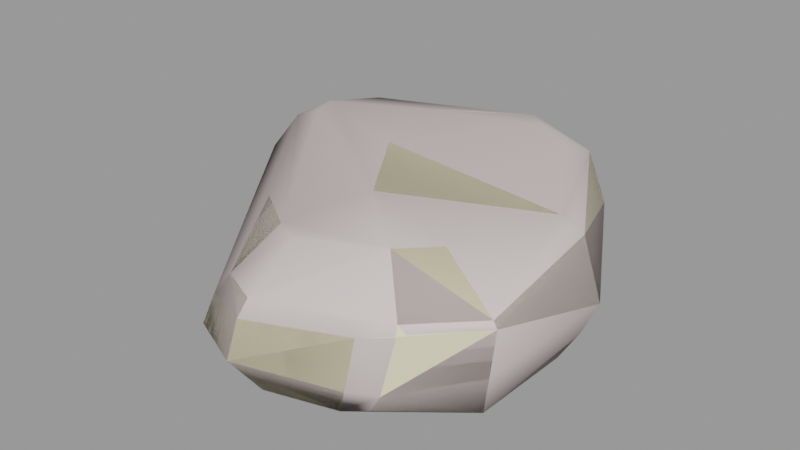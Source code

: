 # Source: cliff_wall_09c.blend  (saved by Blender 2.92.15; exported with 4.5.12 LTS)
import bpy
from mathutils import Matrix  # noqa: F401  (used for matrix-valued properties, if any)

bpy.ops.wm.read_factory_settings(use_empty=True)
scene = bpy.context.scene
scene.name = 'cliff_wall_09c.qc'

# ---- collections
col_cliff_wall_09c = bpy.data.collections.new('cliff_wall_09c'); scene.collection.children.link(col_cliff_wall_09c)

# ---- materials (node trees are filled in below, after node groups)
mat_cliff_wall_09 = bpy.data.materials.new('cliff_wall_09')
mat_cliff_wall_09.use_transparent_shadow = False
mat_cliff_wall_09.diffuse_color = (0.8776, 0.8169, 0.5548, 1.0)
mat_phy = bpy.data.materials.new('  phy')
mat_phy.use_transparent_shadow = False
mat_phy.diffuse_color = (0.7306, 0.6305, 0.6228, 1.0)

# ---- material node trees

# ---- meshes
me_cliff_wall_09c_reference = bpy.data.meshes.new('cliff_wall_09c_reference')
me_cliff_wall_09c_reference.from_pydata([(-31.07, 24.11, 4.319), (-17.09, 22.51, 1.023), (-32.74, 22.21, -1.269), (22.74, -15.96, -3.689), (15.5, -27.4, 1.74), (12.94, -26.38, -2.055), (24.23, -17.14, 2.855), (17.24, -26.39, 10.55), (11.34, -29.29, 1.579), (12.6, -28.55, 9.513), (8.992, -27.63, -3.327), (-3.347, -34.85, 2.651), (-1.725, -30.73, -3.215), (24.7, -17.48, 11.52), (17.19, -26.14, 12.07), (25.41, -17.6, 10.57), (12.53, -21.86, 18.71), (16.39, -16.08, 17.97), (9.872, 28.28, 13.99), (-3.151, 32.61, 15.27), (7.348, 25.91, 15.1), (-3.341, 34.52, 13.54), (-11.92, 27.1, 13.85), (-9.911, 25.48, 16.33), (17.53, -5.983, -4.426), (22.83, 1.079, -4.165), (0.9628, 20.78, -3.236), (7.566, 30.29, -1.816), (-14.73, 31.34, -0.5004), (-1.514, 34.84, -0.5256), (-19.36, 23.53, 7.089), (-28.02, 24.47, 11.8), (-16.83, 21.19, 12.97), (-32.38, 18.07, -5.908), (-20.52, 17.55, -6.23), (23.36, 4.785, 13.54), (20.31, 3.598, 15.95), (-3.648, 39.28, 5.58), (11.57, 31.31, 4.724), (-15.42, 33.72, 5.688), (25.96, 5.922, 3.416), (-18.75, 20.29, 15.18), (-27.83, 22.69, 15.2), (12.25, -28.07, 11.22), (9.194, -22.95, 17.12), (-35.97, 6.802, 5.435), (-19.76, -10.87, 2.538), (-18.69, -16.12, 4.242), (-32.75, 8.319, 2.791), (-20.69, -10.8, 0.06119), (-20.31, -14.46, 0.3519), (25.01, 2.975, -0.1869), (-37.34, 7.281, 8.939), (-18.77, -15.84, 9.147), (-37.58, 15.38, 6.739), (-34.75, 15.39, 11.35), (-31.53, 15.0, 15.98), (-30.78, 11.01, 15.66), (-33.8, 9.497, 14.62), (-16.47, -13.91, 13.91), (-13.07, -11.13, 16.43), (-10.94, 12.26, -0.3999), (-13.98, 9.363, -5.36), (0.4881, -8.698, -3.833), (4.826, -8.814, -2.881), (-38.08, 14.8, 0.8897), (-36.02, 13.55, -2.388), (-1.939, -31.92, 11.08), (-5.287, -22.48, 16.58), (-7.47, -29.68, 11.53), (-1.54, -24.13, 16.7), (-2.613, -33.35, 8.482), (-9.635, -30.74, 8.382), (-11.53, -31.52, 3.371), (-10.62, -27.29, -0.7362), (-27.95, 2.648, -1.487), (-15.12, 19.53, 17.19), (-3.331, -13.74, 16.78), (-14.67, 2.374, 16.05), (-9.104, 3.398, 18.41), (0.6096, -11.28, 18.87), (-22.5, 7.468, -5.95), (-13.53, -12.95, -2.745)], [], [(0, 1, 2), (3, 4, 5), (3, 6, 4), (7, 8, 4), (7, 9, 8), (8, 10, 5), (11, 10, 8), (11, 12, 10), (4, 8, 5), (7, 13, 14), (7, 15, 13), (13, 16, 14), (13, 17, 16), (18, 19, 20), (18, 21, 19), (22, 19, 21), (22, 23, 19), (24, 25, 3), (25, 24, 26), (25, 26, 27), (27, 26, 28), (27, 28, 29), (30, 31, 32), (1, 33, 2), (1, 34, 33), (17, 35, 36), (17, 13, 35), (35, 20, 36), (35, 18, 20), (37, 18, 38), (37, 21, 18), (29, 38, 27), (29, 37, 38), (39, 21, 37), (39, 22, 21), (35, 15, 40), (35, 13, 15), (31, 41, 32), (31, 42, 41), (43, 7, 14), (43, 9, 7), (14, 44, 43), (14, 16, 44), (45, 46, 47), (45, 48, 46), (49, 47, 46), (49, 50, 47), (38, 40, 51), (25, 38, 51), (25, 27, 38), (38, 35, 40), (38, 18, 35), (4, 15, 7), (4, 6, 15), (47, 52, 45), (47, 53, 52), (31, 0, 54), (31, 54, 55), (55, 42, 31), (55, 56, 42), (55, 57, 56), (55, 58, 57), (54, 58, 55), (54, 52, 58), (59, 57, 58), (59, 60, 57), (34, 61, 62), (34, 1, 61), (63, 61, 64), (63, 62, 61), (10, 64, 5), (10, 63, 64), (28, 37, 29), (28, 39, 37), (1, 39, 28), (1, 30, 39), (0, 65, 54), (0, 2, 65), (2, 66, 65), (2, 33, 66), (65, 52, 54), (65, 45, 52), (0, 30, 1), (0, 31, 30), (67, 68, 69), (67, 70, 68), (71, 69, 72), (71, 67, 69), (11, 72, 73), (11, 71, 72), (73, 12, 11), (73, 74, 12), (47, 74, 73), (47, 50, 74), (9, 11, 8), (9, 71, 11), (9, 67, 71), (9, 43, 67), (47, 72, 53), (47, 73, 72), (43, 70, 67), (43, 44, 70), (68, 59, 69), (68, 60, 59), (66, 48, 65), (66, 75, 48), (48, 75, 49), (48, 49, 46), (76, 32, 41), (15, 51, 40), (15, 6, 51), (6, 25, 51), (6, 3, 25), (61, 1, 28), (61, 28, 26), (61, 26, 24), (61, 24, 64), (3, 64, 24), (3, 5, 64), (45, 65, 48), (70, 60, 68), (70, 77, 60), (57, 60, 77), (57, 77, 78), (78, 56, 57), (78, 42, 56), (78, 41, 42), (70, 44, 77), (78, 76, 41), (78, 79, 76), (78, 80, 79), (78, 77, 80), (80, 77, 44), (80, 44, 16), (39, 30, 32), (39, 32, 22), (76, 22, 32), (76, 23, 22), (53, 58, 52), (53, 59, 58), (72, 59, 53), (72, 69, 59), (81, 66, 33), (81, 75, 66), (81, 49, 75), (81, 82, 49), (82, 50, 49), (82, 74, 50), (82, 12, 74), (82, 10, 12), (82, 63, 10), (82, 62, 63), (82, 81, 62), (33, 62, 81), (33, 34, 62), (36, 16, 17), (36, 80, 16), (36, 79, 80), (36, 76, 79), (36, 23, 76), (36, 19, 23), (36, 20, 19)])
me_cliff_wall_09c_reference.polygons.foreach_set('use_smooth', [True] * 162)
_k = set([(0, 1), (0, 2), (0, 31), (0, 54), (1, 2), (1, 28), (1, 30), (1, 34), (1, 61), (2, 33), (2, 65), (3, 5), (3, 6), (3, 24), (3, 25), (4, 5), (4, 6), (4, 7), (4, 8), (5, 10), (5, 64), (6, 15), (7, 9), (7, 14), (7, 15), (8, 11), (9, 71), (10, 12), (10, 63), (11, 12), (11, 71), (11, 73), (12, 74), (12, 82), (13, 14), (13, 15), (13, 17), (13, 35), (14, 16), (14, 43), (15, 40), (16, 17), (16, 44), (16, 80), (17, 36), (18, 20), (18, 21), (18, 35), (18, 38), (19, 20), (19, 21), (19, 23), (20, 36), (21, 22), (21, 37), (22, 23), (22, 39), (23, 76), (24, 26), (25, 27), (25, 51), (26, 28), (27, 29), (27, 38), (28, 29), (28, 39), (29, 37), (30, 31), (30, 32), (30, 39), (31, 32), (31, 42), (32, 41), (32, 76), (33, 34), (33, 66), (33, 81), (34, 62), (35, 36), (35, 40), (37, 38), (37, 39), (38, 40), (40, 51), (41, 42), (41, 76), (41, 78), (42, 56), (43, 67), (44, 70), (44, 77), (45, 47), (45, 48), (45, 52), (45, 65), (46, 47), (46, 48), (46, 49), (47, 50), (47, 53), (47, 73), (48, 65), (49, 50), (49, 75), (50, 74), (52, 53), (52, 54), (52, 58), (53, 72), (54, 55), (54, 65), (55, 56), (55, 58), (56, 57), (57, 58), (57, 60), (58, 59), (59, 60), (59, 69), (60, 68), (61, 62), (61, 64), (62, 63), (63, 64), (65, 66), (66, 75), (67, 69), (67, 70), (67, 71), (68, 69), (68, 70), (69, 72), (71, 72), (72, 73), (73, 74), (76, 79), (77, 78), (79, 80), (81, 82)])
me_cliff_wall_09c_reference.attributes.new('sharp_edge', 'BOOLEAN', 'EDGE').data.foreach_set('value', [ (min(e.vertices), max(e.vertices)) in _k for e in me_cliff_wall_09c_reference.edges])
_uv = me_cliff_wall_09c_reference.uv_layers.new(name='UVMap')
_uv.uv.foreach_set('vector', [0.6327, 0.4451, 0.6221, 0.399, 0.6528, 0.4441, 0.9738, 0.283, 0.9723, 0.2238, 0.9912, 0.2263, 0.9738, 0.283, 0.9514, 0.2705, 0.9723, 0.2238, 0.9375, 0.2209, 0.9802, 0.2064, 0.9723, 0.2238, 0.9375, 0.2209, 0.9443, 0.2009, 0.9802, 0.2064, 0.6098, 0.8042, 0.6135, 0.7848, 0.6262, 0.7928, 0.5598, 0.7783, 0.6135, 0.7848, 0.6098, 0.8042, 0.5598, 0.7783, 0.5813, 0.7661, 0.6135, 0.7848, 0.9723, 0.2238, 0.9802, 0.2064, 0.9912, 0.2263, 0.9375, 0.2209, 0.9246, 0.2574, 0.9321, 0.2203, 0.9375, 0.2209, 0.9278, 0.2592, 0.9246, 0.2574, 0.9246, 0.2574, 0.8991, 0.2146, 0.9321, 0.2203, 0.9246, 0.2574, 0.8943, 0.2392, 0.8991, 0.2146, 0.7673, 0.3574, 0.7137, 0.3468, 0.7646, 0.3447, 0.7673, 0.3574, 0.7098, 0.358, 0.7137, 0.3468, 0.6924, 0.306, 0.7137, 0.3468, 0.7047, 0.354, 0.6924, 0.306, 0.7078, 0.3033, 0.7137, 0.3468, 0.0343, 0.3684, 0.01277, 0.3515, 0.02695, 0.4058, 0.01277, 0.3515, 0.0343, 0.3684, 0.06221, 0.2657, 0.01277, 0.3515, 0.06221, 0.2657, 0.03484, 0.2419, 0.03484, 0.2419, 0.06221, 0.2657, 0.1008, 0.215, 0.03484, 0.2419, 0.1008, 0.215, 0.05848, 0.2174, 0.6064, 0.4156, 0.6101, 0.4457, 0.582, 0.422, 0.6725, 0.5816, 0.6195, 0.5759, 0.6258, 0.5586, 0.6725, 0.5816, 0.6471, 0.5994, 0.6195, 0.5759, 0.8943, 0.2392, 0.8735, 0.3226, 0.8623, 0.3101, 0.8943, 0.2392, 0.9246, 0.2574, 0.8735, 0.3226, 0.8691, 0.3256, 0.7646, 0.3447, 0.8623, 0.3101, 0.8691, 0.3256, 0.7673, 0.3574, 0.7646, 0.3447, 0.7034, 0.3984, 0.7673, 0.3574, 0.7709, 0.3932, 0.7034, 0.3984, 0.7098, 0.358, 0.7673, 0.3574, 0.7252, 0.4252, 0.7709, 0.3932, 0.7702, 0.4229, 0.7252, 0.4252, 0.7034, 0.3984, 0.7709, 0.3932, 0.6518, 0.3257, 0.7047, 0.354, 0.6705, 0.3756, 0.6518, 0.3257, 0.6924, 0.306, 0.7047, 0.354, 0.8735, 0.3226, 0.9278, 0.2592, 0.9092, 0.3468, 0.8735, 0.3226, 0.9246, 0.2574, 0.9278, 0.2592, 0.6101, 0.4457, 0.5787, 0.4324, 0.582, 0.422, 0.6101, 0.4457, 0.6018, 0.4508, 0.5787, 0.4324, 0.9345, 0.1991, 0.9375, 0.2209, 0.9321, 0.2203, 0.9345, 0.1991, 0.9443, 0.2009, 0.9375, 0.2209, 0.9321, 0.2203, 0.896, 0.2003, 0.9345, 0.1991, 0.9321, 0.2203, 0.8991, 0.2146, 0.896, 0.2003, 0.5664, 0.5867, 0.5662, 0.6697, 0.5541, 0.6844, 0.5664, 0.5867, 0.5806, 0.592, 0.5662, 0.6697, 0.5754, 0.6707, 0.5541, 0.6844, 0.5662, 0.6697, 0.5754, 0.6707, 0.569, 0.6822, 0.5541, 0.6844, 0.7709, 0.3932, 0.8822, 0.3665, 0.8945, 0.381, 0.9017, 0.3996, 0.7709, 0.3932, 0.8945, 0.381, 0.9017, 0.3996, 0.7702, 0.4229, 0.7709, 0.3932, 0.7709, 0.3932, 0.8691, 0.3256, 0.8822, 0.3665, 0.7709, 0.3932, 0.7673, 0.3574, 0.8691, 0.3256, 0.9723, 0.2238, 0.9278, 0.2592, 0.9375, 0.2209, 0.9723, 0.2238, 0.9514, 0.2705, 0.9278, 0.2592, 0.4865, 0.5709, 0.602, 0.5283, 0.6, 0.5435, 0.4865, 0.5709, 0.4832, 0.5509, 0.602, 0.5283, 0.6101, 0.4457, 0.6327, 0.4451, 0.635, 0.4806, 0.6101, 0.4457, 0.635, 0.4806, 0.6168, 0.4791, 0.6168, 0.4791, 0.6018, 0.4508, 0.6101, 0.4457, 0.6168, 0.4791, 0.5984, 0.4769, 0.6018, 0.4508, 0.6168, 0.4791, 0.589, 0.4874, 0.5984, 0.4769, 0.6168, 0.4791, 0.6004, 0.4981, 0.589, 0.4874, 0.635, 0.4806, 0.6004, 0.4981, 0.6168, 0.4791, 0.635, 0.4806, 0.626, 0.5099, 0.6004, 0.4981, 0.4791, 0.5279, 0.589, 0.4874, 0.5946, 0.5006, 0.4791, 0.5279, 0.4756, 0.5071, 0.589, 0.4874, 0.6471, 0.5994, 0.668, 0.6375, 0.6453, 0.6359, 0.6471, 0.5994, 0.68, 0.5971, 0.668, 0.6375, 0.6386, 0.717, 0.668, 0.6375, 0.6494, 0.7284, 0.6386, 0.717, 0.6453, 0.6359, 0.668, 0.6375, 0.6135, 0.7848, 0.6494, 0.7284, 0.6262, 0.7928, 0.6135, 0.7848, 0.6386, 0.717, 0.6494, 0.7284, 0.6252, 0.3285, 0.6705, 0.3756, 0.6381, 0.3869, 0.6252, 0.3285, 0.6518, 0.3257, 0.6705, 0.3756, 0.6205, 0.2862, 0.6518, 0.3257, 0.6252, 0.3285, 0.6205, 0.2862, 0.65, 0.2802, 0.6518, 0.3257, 0.6327, 0.4451, 0.6561, 0.4787, 0.635, 0.4806, 0.6327, 0.4451, 0.6528, 0.4441, 0.6561, 0.4787, 0.6258, 0.5586, 0.5999, 0.5757, 0.5928, 0.5646, 0.6258, 0.5586, 0.6195, 0.5759, 0.5999, 0.5757, 0.6561, 0.4787, 0.626, 0.5099, 0.635, 0.4806, 0.6561, 0.4787, 0.6409, 0.512, 0.626, 0.5099, 0.6327, 0.4451, 0.6064, 0.4156, 0.6221, 0.399, 0.6327, 0.4451, 0.6101, 0.4457, 0.6064, 0.4156, 0.3833, 0.5548, 0.4191, 0.5213, 0.4084, 0.557, 0.3833, 0.5548, 0.4014, 0.5168, 0.4191, 0.5213, 0.3822, 0.5685, 0.4084, 0.557, 0.4136, 0.5722, 0.3822, 0.5685, 0.3833, 0.5548, 0.4084, 0.557, 0.3811, 0.5948, 0.4136, 0.5722, 0.4195, 0.5939, 0.3811, 0.5948, 0.3822, 0.5685, 0.4136, 0.5722, 0.5451, 0.7487, 0.5813, 0.7661, 0.5598, 0.7783, 0.5451, 0.7487, 0.5643, 0.7374, 0.5813, 0.7661, 0.5545, 0.688, 0.5643, 0.7374, 0.5456, 0.7458, 0.5545, 0.688, 0.569, 0.6822, 0.5643, 0.7374, 0.3245, 0.5038, 0.3492, 0.5865, 0.2998, 0.5322, 0.3245, 0.5038, 0.3674, 0.5648, 0.3492, 0.5865, 0.3245, 0.5038, 0.3747, 0.5527, 0.3674, 0.5648, 0.3245, 0.5038, 0.3318, 0.4993, 0.3747, 0.5527, 0.4865, 0.5709, 0.4136, 0.5722, 0.4832, 0.5509, 0.4865, 0.5709, 0.4195, 0.5939, 0.4136, 0.5722, 0.3318, 0.4993, 0.4014, 0.5168, 0.3747, 0.5527, 0.3318, 0.4993, 0.367, 0.4814, 0.4014, 0.5168, 0.4191, 0.5213, 0.4791, 0.5279, 0.4084, 0.557, 0.4191, 0.5213, 0.4756, 0.5071, 0.4791, 0.5279, 0.5999, 0.5757, 0.5806, 0.592, 0.5928, 0.5646, 0.5999, 0.5757, 0.5906, 0.6192, 0.5806, 0.592, 0.5806, 0.592, 0.5906, 0.6192, 0.5754, 0.6707, 0.5806, 0.592, 0.5754, 0.6707, 0.5662, 0.6697, 0.7053, 0.2695, 0.6831, 0.2727, 0.6893, 0.2602, 0.9278, 0.2592, 0.9273, 0.3433, 0.9092, 0.3468, 0.9278, 0.2592, 0.9514, 0.2705, 0.9273, 0.3433, 0.9514, 0.2705, 0.9466, 0.3442, 0.9273, 0.3433, 0.9514, 0.2705, 0.9738, 0.283, 0.9466, 0.3442, 0.1055, 0.2801, 0.1161, 0.2406, 0.1008, 0.215, 0.1055, 0.2801, 0.1008, 0.215, 0.06221, 0.2657, 0.1055, 0.2801, 0.06221, 0.2657, 0.0343, 0.3684, 0.1055, 0.2801, 0.0343, 0.3684, 0.07477, 0.3641, 0.02695, 0.4058, 0.07477, 0.3641, 0.0343, 0.3684, 0.02695, 0.4058, 0.06495, 0.4289, 0.07477, 0.3641, 0.5664, 0.5867, 0.5928, 0.5646, 0.5806, 0.592, 0.4014, 0.5168, 0.4756, 0.5071, 0.4191, 0.5213, 0.4014, 0.5168, 0.4377, 0.487, 0.4756, 0.5071, 0.589, 0.4874, 0.4756, 0.5071, 0.4377, 0.487, 0.589, 0.4874, 0.4377, 0.487, 0.5183, 0.4704, 0.5183, 0.4704, 0.5984, 0.4769, 0.589, 0.4874, 0.5183, 0.4704, 0.6018, 0.4508, 0.5984, 0.4769, 0.5183, 0.4704, 0.5787, 0.4324, 0.6018, 0.4508, 0.4014, 0.5168, 0.367, 0.4814, 0.4377, 0.487, 0.7522, 0.2127, 0.7053, 0.2695, 0.6893, 0.2602, 0.7522, 0.2127, 0.7684, 0.2325, 0.7053, 0.2695, 0.7522, 0.2127, 0.8374, 0.2126, 0.7684, 0.2325, 0.7522, 0.2127, 0.8317, 0.1925, 0.8374, 0.2126, 0.8374, 0.2126, 0.8317, 0.1925, 0.896, 0.2003, 0.8374, 0.2126, 0.896, 0.2003, 0.8991, 0.2146, 0.6518, 0.3257, 0.65, 0.2802, 0.6831, 0.2727, 0.6518, 0.3257, 0.6831, 0.2727, 0.6924, 0.306, 0.7053, 0.2695, 0.6924, 0.306, 0.6831, 0.2727, 0.7053, 0.2695, 0.7078, 0.3033, 0.6924, 0.306, 0.4832, 0.5509, 0.5946, 0.5006, 0.602, 0.5283, 0.4832, 0.5509, 0.4791, 0.5279, 0.5946, 0.5006, 0.4136, 0.5722, 0.4791, 0.5279, 0.4832, 0.5509, 0.4136, 0.5722, 0.4084, 0.557, 0.4791, 0.5279, 0.6196, 0.6203, 0.5999, 0.5757, 0.6195, 0.5759, 0.6196, 0.6203, 0.5906, 0.6192, 0.5999, 0.5757, 0.6196, 0.6203, 0.5754, 0.6707, 0.5906, 0.6192, 0.6196, 0.6203, 0.5922, 0.694, 0.5754, 0.6707, 0.5922, 0.694, 0.569, 0.6822, 0.5754, 0.6707, 0.5922, 0.694, 0.5643, 0.7374, 0.569, 0.6822, 0.5922, 0.694, 0.5813, 0.7661, 0.5643, 0.7374, 0.5922, 0.694, 0.6135, 0.7848, 0.5813, 0.7661, 0.5922, 0.694, 0.6386, 0.717, 0.6135, 0.7848, 0.5922, 0.694, 0.6453, 0.6359, 0.6386, 0.717, 0.5922, 0.694, 0.6196, 0.6203, 0.6453, 0.6359, 0.6195, 0.5759, 0.6453, 0.6359, 0.6196, 0.6203, 0.6195, 0.5759, 0.6471, 0.5994, 0.6453, 0.6359, 0.8623, 0.3101, 0.8991, 0.2146, 0.8943, 0.2392, 0.8623, 0.3101, 0.8374, 0.2126, 0.8991, 0.2146, 0.8623, 0.3101, 0.7684, 0.2325, 0.8374, 0.2126, 0.8623, 0.3101, 0.7053, 0.2695, 0.7684, 0.2325, 0.8623, 0.3101, 0.7078, 0.3033, 0.7053, 0.2695, 0.8623, 0.3101, 0.7137, 0.3468, 0.7078, 0.3033, 0.8623, 0.3101, 0.7646, 0.3447, 0.7137, 0.3468])
me_cliff_wall_09c_reference.materials.append(mat_cliff_wall_09)
me_cliff_wall_09c_reference.use_remesh_fix_poles = True
me_cliff_wall_09c_reference.use_remesh_preserve_attributes = False
me_cliff_wall_09c_reference.use_mirror_vertex_groups = False
me_cliff_wall_09c_reference.update()
me_cliff_wall_09c_reference.normals_split_custom_set([tuple(v) for v in zip(*[iter([0.03039, 0.9432, -0.3309, 0.03039, 0.9432, -0.3309, 0.03039, 0.9432, -0.3309, 0.6787, -0.6178, -0.3971, 0.6787, -0.6178, -0.3971, 0.6787, -0.6178, -0.397, 0.6787, -0.6178, -0.3971, 0.6787, -0.6178, -0.3971, 0.6787, -0.6178, -0.3971, 0.4155, -0.9093, 0.02088, 0.3715, -0.9263, 0.06338, 0.4157, -0.9093, 0.02075, 0.4155, -0.9093, 0.02088, 0.3715, -0.9263, 0.06338, 0.3715, -0.9263, 0.06338, 0.3488, -0.8122, -0.4676, 0.3333, -0.8197, -0.4658, 0.3897, -0.7949, -0.465, 0.2651, -0.8419, -0.47, 0.3333, -0.8197, -0.4658, 0.3488, -0.8122, -0.4676, 0.2651, -0.8419, -0.47, 0.2651, -0.8419, -0.47, 0.3333, -0.8197, -0.4658, 0.3792, -0.7965, -0.4709, 0.3488, -0.8122, -0.4676, 0.3897, -0.7949, -0.465, 0.7116, -0.63, 0.311, 0.7116, -0.63, 0.3111, 0.7116, -0.63, 0.3111, 0.7116, -0.63, 0.311, 0.7115, -0.63, 0.3111, 0.7116, -0.63, 0.3111, 0.5682, -0.3825, 0.7286, 0.5681, -0.3823, 0.7287, 0.5681, -0.3822, 0.7288, 0.5682, -0.3825, 0.7286, 0.5681, -0.3822, 0.7288, 0.5681, -0.3823, 0.7287, 0.2335, 0.4468, 0.8636, 0.2336, 0.4468, 0.8636, 0.2335, 0.4468, 0.8636, 0.2335, 0.4468, 0.8636, 0.2335, 0.4467, 0.8636, 0.2336, 0.4468, 0.8636, -0.458, 0.5489, 0.6992, -0.458, 0.5489, 0.6992, -0.458, 0.5489, 0.6992, -0.458, 0.5489, 0.6992, -0.458, 0.5489, 0.6992, -0.458, 0.5489, 0.6992, 0.05827, 0.02584, -0.998, 0.05829, 0.02581, -0.998, 0.08677, -0.02828, -0.9958, 0.05829, 0.02581, -0.998, 0.05827, 0.02584, -0.998, -0.009966, 0.1305, -0.9914, 0.05829, 0.02581, -0.998, -0.009966, 0.1305, -0.9914, -0.009973, 0.1305, -0.9914, -0.009973, 0.1305, -0.9914, -0.009966, 0.1305, -0.9914, -0.04945, 0.1806, -0.9823, -0.009973, 0.1305, -0.9914, -0.04945, 0.1806, -0.9823, -0.04949, 0.18, -0.9824, 0.2451, 0.9324, 0.2656, 0.2451, 0.9324, 0.2656, 0.2451, 0.9324, 0.2656, 0.05019, 0.7872, -0.6147, 0.05021, 0.7871, -0.6147, 0.0502, 0.7871, -0.6147, 0.05019, 0.7872, -0.6147, 0.05019, 0.7872, -0.6147, 0.05021, 0.7871, -0.6147, 0.6144, -0.03775, 0.7881, 0.6145, -0.03778, 0.788, 0.6145, -0.03776, 0.788, 0.6144, -0.03775, 0.7881, 0.6144, -0.03775, 0.7881, 0.6145, -0.03778, 0.788, 0.4046, 0.2414, 0.8821, 0.4045, 0.2413, 0.8821, 0.4045, 0.2414, 0.8821, 0.4046, 0.2414, 0.8821, 0.4045, 0.2414, 0.8821, 0.4045, 0.2413, 0.8821, 0.4137, 0.8163, 0.403, 0.4137, 0.8163, 0.403, 0.4137, 0.8163, 0.403, 0.4137, 0.8163, 0.403, 0.4137, 0.8163, 0.403, 0.4137, 0.8163, 0.403, 0.3878, 0.8238, -0.4136, 0.3878, 0.8238, -0.4136, 0.3878, 0.8238, -0.4136, 0.3878, 0.8238, -0.4136, 0.3878, 0.8238, -0.4136, 0.3878, 0.8238, -0.4136, -0.4267, 0.6882, 0.5867, -0.4267, 0.6882, 0.5867, -0.4267, 0.6882, 0.5867, -0.4267, 0.6882, 0.5867, -0.4267, 0.6882, 0.5867, -0.4267, 0.6882, 0.5867, 0.9557, 0.04903, 0.2904, 0.9556, 0.04903, 0.2904, 0.9556, 0.04903, 0.2904, 0.9557, 0.04903, 0.2904, 0.9557, 0.04904, 0.2904, 0.9556, 0.04903, 0.2904, 0.2125, 0.8543, 0.4744, 0.2125, 0.8543, 0.4744, 0.2125, 0.8543, 0.4744, 0.2125, 0.8543, 0.4744, 0.2125, 0.8543, 0.4744, 0.2125, 0.8543, 0.4744, 0.2949, -0.9033, 0.3116, 0.3405, -0.9079, 0.2446, 0.3405, -0.9079, 0.2446, 0.2949, -0.9033, 0.3116, 0.2949, -0.9033, 0.3115, 0.3405, -0.9079, 0.2446, 0.094, -0.7678, 0.6338, 0.1042, -0.7104, 0.696, 0.1042, -0.7104, 0.696, 0.094, -0.7678, 0.6338, 0.09401, -0.7677, 0.6338, 0.1042, -0.7104, 0.696, -0.5138, -0.3422, -0.7867, -0.5138, -0.3422, -0.7867, -0.5138, -0.3422, -0.7867, -0.5138, -0.3422, -0.7867, -0.5138, -0.3422, -0.7867, -0.5138, -0.3422, -0.7867, -0.9323, -0.07326, 0.3541, -0.9324, -0.07354, 0.3538, -0.9324, -0.07333, 0.354, -0.9323, -0.07326, 0.3541, -0.9324, -0.07337, 0.354, -0.9324, -0.07354, 0.3538, 0.7193, 0.4315, -0.5444, 0.7169, 0.4344, -0.5453, 0.7194, 0.4315, -0.5444, 0.7218, 0.4286, -0.5435, 0.7193, 0.4315, -0.5444, 0.7194, 0.4315, -0.5444, 0.7218, 0.4286, -0.5435, 0.7218, 0.4286, -0.5435, 0.7193, 0.4315, -0.5444, 0.8367, 0.4669, 0.2862, 0.8367, 0.4669, 0.2862, 0.8367, 0.4669, 0.2862, 0.8367, 0.4669, 0.2862, 0.8367, 0.4669, 0.2862, 0.8367, 0.4669, 0.2862, 0.7468, -0.6559, -0.1103, 0.7468, -0.6558, -0.1104, 0.7468, -0.6559, -0.1103, 0.7468, -0.6559, -0.1103, 0.7468, -0.6558, -0.1104, 0.7468, -0.6558, -0.1104, -0.7873, -0.6113, -0.0803, -0.7873, -0.6113, -0.08033, -0.7873, -0.6113, -0.08034, -0.7873, -0.6113, -0.0803, -0.7873, -0.6113, -0.08031, -0.7873, -0.6113, -0.08033, -0.7476, 0.533, 0.3961, -0.7362, 0.5848, 0.3405, -0.7362, 0.5848, 0.3405, -0.7476, 0.533, 0.3961, -0.7362, 0.5848, 0.3405, -0.7476, 0.533, 0.3961, -0.7476, 0.533, 0.3961, -0.7547, 0.4781, 0.4493, -0.7476, 0.533, 0.3961, -0.7476, 0.533, 0.3961, -0.7547, 0.4781, 0.4493, -0.7547, 0.4781, 0.4493, -0.6791, 0.1007, 0.7271, -0.6791, 0.1007, 0.7271, -0.6791, 0.1007, 0.7271, -0.6791, 0.1007, 0.7271, -0.6791, 0.1007, 0.7271, -0.6791, 0.1007, 0.7271, -0.8556, 0.1241, 0.5025, -0.8558, 0.1237, 0.5023, -0.8557, 0.124, 0.5024, -0.8556, 0.1241, 0.5025, -0.8557, 0.124, 0.5024, -0.8558, 0.1237, 0.5023, -0.3325, -0.2546, 0.9081, -0.3325, -0.2546, 0.9081, -0.3325, -0.2546, 0.9081, -0.3325, -0.2546, 0.9081, -0.3325, -0.2546, 0.9081, -0.3325, -0.2546, 0.9081, 0.6325, 0.4543, -0.6274, 0.6325, 0.4546, -0.6271, 0.6325, 0.4545, -0.6271, 0.6325, 0.4543, -0.6274, 0.6325, 0.4544, -0.6272, 0.6325, 0.4546, -0.6271, 0.4814, 0.391, -0.7845, 0.4814, 0.391, -0.7845, 0.4814, 0.3909, -0.7845, 0.4814, 0.391, -0.7845, 0.4814, 0.391, -0.7845, 0.4814, 0.391, -0.7845, 0.2482, 0.07782, -0.9656, 0.2482, 0.07782, -0.9656, 0.2482, 0.07782, -0.9656, 0.2482, 0.07782, -0.9656, 0.2482, 0.07782, -0.9656, 0.2482, 0.07782, -0.9656, -0.2945, 0.8052, -0.5147, -0.2945, 0.8052, -0.5148, -0.2944, 0.8052, -0.5148, -0.2945, 0.8052, -0.5147, -0.2945, 0.8052, -0.5148, -0.2945, 0.8052, -0.5148, -0.9196, 0.2594, -0.295, -0.9196, 0.2594, -0.295, -0.9196, 0.2594, -0.295, -0.9196, 0.2594, -0.295, -0.9196, 0.2594, -0.295, -0.9196, 0.2594, -0.295, -0.8027, 0.5959, 0.02291, -0.8028, 0.5959, 0.02298, -0.8027, 0.5959, 0.02294, -0.8027, 0.5959, 0.02291, -0.8027, 0.5959, 0.02293, -0.8028, 0.5959, 0.02298, -0.7923, 0.3635, -0.49, -0.7923, 0.3635, -0.49, -0.7923, 0.3635, -0.49, -0.7923, 0.3635, -0.49, -0.7923, 0.3635, -0.49, -0.7923, 0.3635, -0.49, -0.9824, -0.1732, -0.0707, -0.9823, -0.1732, -0.07074, -0.9824, -0.1732, -0.07072, -0.9824, -0.1732, -0.0707, -0.9823, -0.1732, -0.07073, -0.9823, -0.1732, -0.07074, 0.07396, 0.9917, -0.1056, 0.07395, 0.9917, -0.1055, 0.07396, 0.9917, -0.1055, 0.07396, 0.9917, -0.1056, 0.07395, 0.9917, -0.1056, 0.07395, 0.9917, -0.1055, -0.1989, -0.5449, 0.8146, -0.1988, -0.5449, 0.8146, -0.1989, -0.5449, 0.8146, -0.1989, -0.5449, 0.8146, -0.1988, -0.5449, 0.8146, -0.1988, -0.5449, 0.8146, -0.3001, -0.813, 0.4989, -0.3001, -0.813, 0.4989, -0.3001, -0.813, 0.4989, -0.3001, -0.813, 0.4989, -0.3001, -0.813, 0.4989, -0.3001, -0.813, 0.4989, -0.3409, -0.8997, 0.2726, -0.341, -0.8997, 0.2725, -0.341, -0.8997, 0.2725, -0.3409, -0.8997, 0.2726, -0.341, -0.8997, 0.2725, -0.341, -0.8997, 0.2725, -0.3824, -0.6581, -0.6486, -0.3824, -0.6581, -0.6486, -0.3824, -0.6581, -0.6486, -0.3824, -0.6581, -0.6486, -0.3824, -0.6581, -0.6486, -0.3824, -0.6581, -0.6486, -0.8333, -0.478, -0.2777, -0.8333, -0.478, -0.2777, -0.8333, -0.478, -0.2777, -0.8333, -0.478, -0.2777, -0.8333, -0.478, -0.2777, -0.8333, -0.478, -0.2777, 0.3715, -0.9263, 0.06338, 0.3259, -0.9395, 0.1057, 0.3715, -0.9263, 0.06338, 0.3715, -0.9263, 0.06338, 0.3259, -0.9395, 0.1058, 0.3259, -0.9395, 0.1057, 0.2949, -0.9033, 0.3115, 0.2474, -0.8927, 0.3766, 0.2474, -0.8928, 0.3765, 0.2949, -0.9033, 0.3115, 0.2949, -0.9033, 0.3116, 0.2474, -0.8927, 0.3766, -0.8569, -0.472, 0.2072, -0.8569, -0.472, 0.2072, -0.8569, -0.472, 0.2072, -0.8569, -0.472, 0.2072, -0.8569, -0.472, 0.2072, -0.8569, -0.472, 0.2072, 0.1042, -0.7104, 0.696, 0.1135, -0.648, 0.7531, 0.1136, -0.648, 0.7531, 0.1042, -0.7104, 0.696, 0.1042, -0.7104, 0.696, 0.1135, -0.648, 0.7531, -0.4648, -0.3542, 0.8115, -0.4648, -0.3542, 0.8115, -0.4648, -0.3542, 0.8115, -0.4648, -0.3542, 0.8115, -0.4648, -0.3542, 0.8115, -0.4648, -0.3542, 0.8115, -0.7736, -0.6189, -0.136, -0.813, -0.5749, -0.09218, -0.7737, -0.6189, -0.1359, -0.7736, -0.6189, -0.136, -0.813, -0.5749, -0.09219, -0.813, -0.5749, -0.09218, -0.813, -0.5749, -0.09218, -0.813, -0.5749, -0.09219, -0.848, -0.5278, -0.04789, -0.813, -0.5749, -0.09218, -0.848, -0.5278, -0.04789, -0.848, -0.5278, -0.04791, -0.01296, 0.9288, 0.3704, -0.01296, 0.9288, 0.3704, -0.01296, 0.9288, 0.3704, 0.9829, -0.06993, -0.1706, 0.9666, -0.06165, -0.2487, 0.9828, -0.06993, -0.1706, 0.9829, -0.06993, -0.1706, 0.9666, -0.06167, -0.2487, 0.9666, -0.06165, -0.2487, 0.9666, -0.06167, -0.2487, 0.9442, -0.05301, -0.3252, 0.9666, -0.06165, -0.2487, 0.9666, -0.06167, -0.2487, 0.9442, -0.05302, -0.3252, 0.9442, -0.05301, -0.3252, -0.1974, -0.04219, -0.9794, -0.234, -0.05157, -0.9709, -0.234, -0.05158, -0.9709, -0.1974, -0.04219, -0.9794, -0.234, -0.05158, -0.9709, -0.1974, -0.0422, -0.9794, -0.1974, -0.04219, -0.9794, -0.1974, -0.0422, -0.9794, -0.1221, -0.06475, -0.9904, -0.1974, -0.04219, -0.9794, -0.1221, -0.06475, -0.9904, -0.1221, -0.06476, -0.9904, -0.08344, -0.09702, -0.9918, -0.1221, -0.06476, -0.9904, -0.1221, -0.06475, -0.9904, -0.08344, -0.09702, -0.9918, -0.08326, -0.09656, -0.9918, -0.1221, -0.06476, -0.9904, -0.3736, -0.5311, -0.7605, -0.3736, -0.5311, -0.7605, -0.3736, -0.5311, -0.7605, -0.03899, -0.01426, 0.9991, -0.02804, 0.005827, 0.9996, -0.03865, -0.01433, 0.9991, -0.03899, -0.01426, 0.9991, -0.02806, 0.005827, 0.9996, -0.02804, 0.005827, 0.9996, 0.0008402, 0.03344, 0.9994, -0.02804, 0.005827, 0.9996, -0.02806, 0.005827, 0.9996, 0.0008402, 0.03344, 0.9994, -0.02806, 0.005827, 0.9996, 0.0008698, 0.03352, 0.9994, 0.0008698, 0.03352, 0.9994, 0.01929, 0.04116, 0.999, 0.0008402, 0.03344, 0.9994, 0.0008698, 0.03352, 0.9994, 0.01929, 0.04117, 0.999, 0.01929, 0.04116, 0.999, 0.0008698, 0.03352, 0.9994, 0.0193, 0.04112, 0.999, 0.01929, 0.04117, 0.999, -0.03899, -0.01426, 0.9991, -0.03896, -0.0141, 0.9991, -0.02806, 0.005827, 0.9996, -0.3903, -0.1386, 0.9102, -0.4265, -0.07113, 0.9017, -0.4265, -0.07114, 0.9017, -0.3903, -0.1386, 0.9102, -0.3903, -0.1386, 0.9102, -0.4265, -0.07113, 0.9017, -0.3903, -0.1386, 0.9102, -0.3194, -0.2753, 0.9067, -0.3903, -0.1386, 0.9102, -0.3903, -0.1386, 0.9102, -0.3194, -0.2754, 0.9067, -0.3194, -0.2753, 0.9067, -0.3194, -0.2753, 0.9067, -0.3194, -0.2754, 0.9067, -0.285, -0.3437, 0.8948, -0.3194, -0.2753, 0.9067, -0.285, -0.3437, 0.8948, -0.285, -0.3437, 0.8948, -0.713, 0.4104, 0.5685, -0.713, 0.4104, 0.5685, -0.6645, 0.4673, 0.5832, -0.713, 0.4104, 0.5685, -0.6645, 0.4673, 0.5832, -0.6645, 0.4673, 0.5831, -0.6121, 0.5215, 0.5944, -0.6645, 0.4673, 0.5831, -0.6645, 0.4673, 0.5832, -0.6121, 0.5215, 0.5944, -0.6121, 0.5215, 0.5944, -0.6645, 0.4673, 0.5831, -0.6686, -0.4858, 0.563, -0.6505, -0.508, 0.5647, -0.6505, -0.508, 0.5647, -0.6686, -0.4858, 0.563, -0.6686, -0.4858, 0.563, -0.6505, -0.508, 0.5647, -0.6862, -0.4632, 0.5609, -0.6686, -0.4858, 0.563, -0.6686, -0.4858, 0.563, -0.6862, -0.4632, 0.5609, -0.6862, -0.4632, 0.5609, -0.6686, -0.4858, 0.563, -0.4028, -0.3379, -0.8506, -0.3842, -0.3546, -0.8524, -0.3841, -0.3544, -0.8526, -0.4028, -0.3379, -0.8506, -0.4028, -0.3379, -0.8506, -0.3842, -0.3546, -0.8524, -0.4028, -0.3379, -0.8506, -0.3892, -0.2565, -0.8847, -0.4028, -0.3379, -0.8506, -0.4028, -0.3379, -0.8506, -0.3892, -0.2565, -0.8847, -0.3892, -0.2565, -0.8847, -0.3892, -0.2565, -0.8847, -0.3546, -0.1905, -0.9154, -0.3892, -0.2565, -0.8847, -0.3892, -0.2565, -0.8847, -0.3546, -0.1905, -0.9154, -0.3546, -0.1905, -0.9154, -0.3892, -0.2565, -0.8847, -0.3546, -0.1905, -0.9154, -0.3546, -0.1905, -0.9154, -0.01584, -0.07015, -0.9974, -0.04136, -0.02385, -0.9989, -0.04136, -0.02387, -0.9989, -0.01584, -0.07015, -0.9974, -0.01585, -0.07014, -0.9974, -0.04136, -0.02385, -0.9989, -0.01584, -0.07015, -0.9974, 0.01253, -0.07355, -0.9972, -0.01585, -0.07014, -0.9974, -0.01584, -0.07015, -0.9974, 0.01251, -0.07353, -0.9972, 0.01253, -0.07355, -0.9972, 0.0152, -0.03077, -0.9994, 0.01253, -0.07355, -0.9972, 0.01251, -0.07353, -0.9972, 0.0152, -0.03077, -0.9994, 0.01522, -0.03073, -0.9994, 0.01253, -0.07355, -0.9972, 0.07739, 0.08732, 0.9932, 0.07745, 0.08729, 0.9932, 0.07746, 0.08728, 0.9932, 0.07739, 0.08732, 0.9932, 0.07748, 0.08727, 0.9932, 0.07745, 0.08729, 0.9932, 0.07739, 0.08732, 0.9932, 0.07744, 0.08727, 0.9932, 0.07748, 0.08727, 0.9932, 0.07739, 0.08732, 0.9932, 0.07745, 0.08728, 0.9932, 0.07744, 0.08727, 0.9932, 0.07739, 0.08732, 0.9932, 0.07744, 0.08728, 0.9932, 0.07745, 0.08728, 0.9932, 0.07739, 0.08732, 0.9932, 0.07747, 0.0873, 0.9932, 0.07744, 0.08728, 0.9932, 0.07739, 0.08732, 0.9932, 0.07744, 0.08728, 0.9932, 0.07747, 0.0873, 0.9932])] * 3)])
me_cliff_wall_09c_physics = bpy.data.meshes.new('cliff_wall_09c_physics')
me_cliff_wall_09c_physics.from_pydata([(-14.73, 31.34, -0.5004), (-29.83, 24.04, -0.7652), (-15.42, 33.72, 5.688), (-3.648, 39.28, 5.58), (-1.514, 34.84, -0.5256), (-32.38, 18.07, -5.908), (-32.74, 22.21, -1.269), (16.39, -16.08, 17.97), (20.31, 3.598, 15.95), (0.6096, -11.28, 18.87), (12.53, -21.86, 18.71), (24.7, -17.48, 11.52), (0.6651, 29.74, 15.33), (7.348, 25.91, 15.1), (-9.104, 3.398, 18.41), (9.872, 28.28, 13.99), (-3.151, 32.61, 15.27), (-15.09, 19.53, 17.2), (-31.53, 15.0, 15.98), (-34.75, 15.39, 11.35), (-33.8, 9.497, 14.62), (-37.58, 15.38, 6.739), (-27.83, 22.69, 15.2), (-31.07, 24.11, 4.319), (-28.01, 24.47, 11.81), (-38.08, 14.8, 0.8897), (-37.34, 7.281, 8.939), (-35.97, 6.802, 5.435), (-11.53, -31.52, 3.371), (-9.635, -30.74, 8.382), (-20.31, -14.46, 0.3519), (-36.02, 13.55, -2.388), (-10.62, -27.29, -0.7362), (25.41, -17.6, 10.57), (23.36, 4.785, 13.54), (17.19, -26.14, 12.07), (12.6, -28.55, 9.513), (15.5, -27.4, 1.74), (17.11, -26.49, 10.24), (11.57, 31.31, 4.724), (7.566, 30.29, -1.816), (25.96, 5.922, 3.416), (25.01, 2.975, -0.1869), (22.83, 1.079, -4.165), (22.74, -15.96, -3.689), (24.23, -17.14, 2.855), (11.34, -29.29, 1.579), (-3.347, -34.85, 2.651), (8.992, -27.63, -3.327), (12.94, -26.38, -2.055), (17.53, -5.983, -4.426), (-20.52, 17.55, -6.23), (-22.5, 7.468, -5.95), (12.25, -28.07, 11.22), (-2.613, -33.35, 8.482), (-1.939, -31.92, 11.08), (-30.62, 11.09, 15.72), (-5.287, -22.48, 16.58), (-3.341, 34.52, 13.54), (-1.725, -30.73, -3.215), (-7.47, -29.68, 11.53), (-1.54, -24.13, 16.7), (-16.47, -13.91, 13.91)], [], [(0, 1, 2), (0, 2, 3), (4, 0, 3), (0, 4, 5), (1, 0, 6), (6, 0, 5), (7, 8, 9), (9, 10, 7), (11, 8, 7), (7, 10, 11), (12, 8, 13), (12, 14, 8), (13, 15, 12), (15, 16, 12), (17, 14, 12), (12, 16, 17), (18, 19, 20), (19, 21, 20), (22, 19, 18), (19, 22, 21), (1, 6, 2), (6, 23, 2), (2, 23, 24), (23, 6, 21), (23, 21, 24), (25, 26, 21), (26, 25, 27), (26, 28, 29), (26, 29, 20), (21, 26, 20), (28, 26, 27), (30, 28, 31), (28, 30, 32), (30, 31, 32), (25, 6, 5), (31, 25, 5), (6, 25, 21), (25, 31, 27), (33, 34, 11), (11, 34, 8), (11, 35, 33), (11, 10, 35), (36, 37, 38), (38, 35, 36), (38, 37, 33), (33, 35, 38), (13, 8, 15), (15, 39, 3), (39, 40, 3), (41, 40, 39), (15, 34, 39), (39, 34, 41), (42, 40, 41), (42, 43, 40), (44, 43, 42), (41, 45, 42), (42, 45, 44), (46, 37, 36), (36, 47, 46), (46, 48, 37), (46, 47, 48), (49, 44, 37), (37, 48, 49), (44, 49, 48), (44, 50, 43), (50, 51, 43), (51, 50, 52), (50, 44, 48), (50, 48, 52), (53, 54, 36), (36, 35, 53), (53, 55, 54), (35, 55, 53), (54, 47, 36), (8, 14, 9), (9, 18, 56), (56, 57, 9), (57, 10, 9), (9, 14, 18), (18, 20, 56), (56, 20, 57), (22, 58, 3), (24, 22, 3), (21, 22, 24), (22, 18, 17), (17, 16, 22), (22, 16, 58), (18, 14, 17), (59, 28, 32), (59, 47, 28), (28, 47, 29), (31, 28, 27), (48, 47, 59), (59, 32, 5), (52, 59, 5), (48, 59, 52), (32, 31, 5), (41, 34, 33), (33, 45, 41), (37, 45, 33), (8, 34, 15), (58, 16, 15), (58, 15, 3), (44, 45, 37), (54, 60, 29), (55, 60, 54), (29, 47, 54), (57, 60, 61), (61, 60, 55), (61, 10, 57), (55, 10, 61), (62, 60, 57), (57, 20, 62), (62, 20, 60), (51, 4, 40), (4, 51, 5), (51, 40, 43), (51, 52, 5), (40, 4, 3), (29, 60, 20), (2, 24, 3), (35, 10, 55)])
me_cliff_wall_09c_physics.polygons.foreach_set('use_smooth', [True] * 122)
_uv = me_cliff_wall_09c_physics.uv_layers.new(name='UVMap')
_uv.uv.foreach_set('vector', [0.0, 0.0, 0.0, 0.0, 0.0, 0.0, 0.0, 0.0, 0.0, 0.0, 0.0, 0.0, 0.0, 0.0, 0.0, 0.0, 0.0, 0.0, 0.0, 0.0, 0.0, 0.0, 0.0, 0.0, 0.0, 0.0, 0.0, 0.0, 0.0, 0.0, 0.0, 0.0, 0.0, 0.0, 0.0, 0.0, 0.0, 0.0, 0.0, 0.0, 0.0, 0.0, 0.0, 0.0, 0.0, 0.0, 0.0, 0.0, 0.0, 0.0, 0.0, 0.0, 0.0, 0.0, 0.0, 0.0, 0.0, 0.0, 0.0, 0.0, 0.0, 0.0, 0.0, 0.0, 0.0, 0.0, 0.0, 0.0, 0.0, 0.0, 0.0, 0.0, 0.0, 0.0, 0.0, 0.0, 0.0, 0.0, 0.0, 0.0, 0.0, 0.0, 0.0, 0.0, 0.0, 0.0, 0.0, 0.0, 0.0, 0.0, 0.0, 0.0, 0.0, 0.0, 0.0, 0.0, 0.0, 0.0, 0.0, 0.0, 0.0, 0.0, 0.0, 0.0, 0.0, 0.0, 0.0, 0.0, 0.0, 0.0, 0.0, 0.0, 0.0, 0.0, 0.0, 0.0, 0.0, 0.0, 0.0, 0.0, 0.0, 0.0, 0.0, 0.0, 0.0, 0.0, 0.0, 0.0, 0.0, 0.0, 0.0, 0.0, 0.0, 0.0, 0.0, 0.0, 0.0, 0.0, 0.0, 0.0, 0.0, 0.0, 0.0, 0.0, 0.0, 0.0, 0.0, 0.0, 0.0, 0.0, 0.0, 0.0, 0.0, 0.0, 0.0, 0.0, 0.0, 0.0, 0.0, 0.0, 0.0, 0.0, 0.0, 0.0, 0.0, 0.0, 0.0, 0.0, 0.0, 0.0, 0.0, 0.0, 0.0, 0.0, 0.0, 0.0, 0.0, 0.0, 0.0, 0.0, 0.0, 0.0, 0.0, 0.0, 0.0, 0.0, 0.0, 0.0, 0.0, 0.0, 0.0, 0.0, 0.0, 0.0, 0.0, 0.0, 0.0, 0.0, 0.0, 0.0, 0.0, 0.0, 0.0, 0.0, 0.0, 0.0, 0.0, 0.0, 0.0, 0.0, 0.0, 0.0, 0.0, 0.0, 0.0, 0.0, 0.0, 0.0, 0.0, 0.0, 0.0, 0.0, 0.0, 0.0, 0.0, 0.0, 0.0, 0.0, 0.0, 0.0, 0.0, 0.0, 0.0, 0.0, 0.0, 0.0, 0.0, 0.0, 0.0, 0.0, 0.0, 0.0, 0.0, 0.0, 0.0, 0.0, 0.0, 0.0, 0.0, 0.0, 0.0, 0.0, 0.0, 0.0, 0.0, 0.0, 0.0, 0.0, 0.0, 0.0, 0.0, 0.0, 0.0, 0.0, 0.0, 0.0, 0.0, 0.0, 0.0, 0.0, 0.0, 0.0, 0.0, 0.0, 0.0, 0.0, 0.0, 0.0, 0.0, 0.0, 0.0, 0.0, 0.0, 0.0, 0.0, 0.0, 0.0, 0.0, 0.0, 0.0, 0.0, 0.0, 0.0, 0.0, 0.0, 0.0, 0.0, 0.0, 0.0, 0.0, 0.0, 0.0, 0.0, 0.0, 0.0, 0.0, 0.0, 0.0, 0.0, 0.0, 0.0, 0.0, 0.0, 0.0, 0.0, 0.0, 0.0, 0.0, 0.0, 0.0, 0.0, 0.0, 0.0, 0.0, 0.0, 0.0, 0.0, 0.0, 0.0, 0.0, 0.0, 0.0, 0.0, 0.0, 0.0, 0.0, 0.0, 0.0, 0.0, 0.0, 0.0, 0.0, 0.0, 0.0, 0.0, 0.0, 0.0, 0.0, 0.0, 0.0, 0.0, 0.0, 0.0, 0.0, 0.0, 0.0, 0.0, 0.0, 0.0, 0.0, 0.0, 0.0, 0.0, 0.0, 0.0, 0.0, 0.0, 0.0, 0.0, 0.0, 0.0, 0.0, 0.0, 0.0, 0.0, 0.0, 0.0, 0.0, 0.0, 0.0, 0.0, 0.0, 0.0, 0.0, 0.0, 0.0, 0.0, 0.0, 0.0, 0.0, 0.0, 0.0, 0.0, 0.0, 0.0, 0.0, 0.0, 0.0, 0.0, 0.0, 0.0, 0.0, 0.0, 0.0, 0.0, 0.0, 0.0, 0.0, 0.0, 0.0, 0.0, 0.0, 0.0, 0.0, 0.0, 0.0, 0.0, 0.0, 0.0, 0.0, 0.0, 0.0, 0.0, 0.0, 0.0, 0.0, 0.0, 0.0, 0.0, 0.0, 0.0, 0.0, 0.0, 0.0, 0.0, 0.0, 0.0, 0.0, 0.0, 0.0, 0.0, 0.0, 0.0, 0.0, 0.0, 0.0, 0.0, 0.0, 0.0, 0.0, 0.0, 0.0, 0.0, 0.0, 0.0, 0.0, 0.0, 0.0, 0.0, 0.0, 0.0, 0.0, 0.0, 0.0, 0.0, 0.0, 0.0, 0.0, 0.0, 0.0, 0.0, 0.0, 0.0, 0.0, 0.0, 0.0, 0.0, 0.0, 0.0, 0.0, 0.0, 0.0, 0.0, 0.0, 0.0, 0.0, 0.0, 0.0, 0.0, 0.0, 0.0, 0.0, 0.0, 0.0, 0.0, 0.0, 0.0, 0.0, 0.0, 0.0, 0.0, 0.0, 0.0, 0.0, 0.0, 0.0, 0.0, 0.0, 0.0, 0.0, 0.0, 0.0, 0.0, 0.0, 0.0, 0.0, 0.0, 0.0, 0.0, 0.0, 0.0, 0.0, 0.0, 0.0, 0.0, 0.0, 0.0, 0.0, 0.0, 0.0, 0.0, 0.0, 0.0, 0.0, 0.0, 0.0, 0.0, 0.0, 0.0, 0.0, 0.0, 0.0, 0.0, 0.0, 0.0, 0.0, 0.0, 0.0, 0.0, 0.0, 0.0, 0.0, 0.0, 0.0, 0.0, 0.0, 0.0, 0.0, 0.0, 0.0, 0.0, 0.0, 0.0, 0.0, 0.0, 0.0, 0.0, 0.0, 0.0, 0.0, 0.0, 0.0, 0.0, 0.0, 0.0, 0.0, 0.0, 0.0, 0.0, 0.0, 0.0, 0.0, 0.0, 0.0, 0.0, 0.0, 0.0, 0.0, 0.0, 0.0, 0.0, 0.0, 0.0, 0.0, 0.0, 0.0, 0.0, 0.0, 0.0, 0.0, 0.0, 0.0, 0.0, 0.0, 0.0, 0.0, 0.0, 0.0, 0.0, 0.0, 0.0, 0.0, 0.0, 0.0, 0.0, 0.0, 0.0, 0.0, 0.0, 0.0, 0.0, 0.0, 0.0, 0.0, 0.0, 0.0, 0.0, 0.0, 0.0, 0.0, 0.0, 0.0, 0.0, 0.0, 0.0, 0.0, 0.0, 0.0, 0.0, 0.0, 0.0, 0.0, 0.0, 0.0, 0.0, 0.0, 0.0, 0.0, 0.0, 0.0, 0.0, 0.0, 0.0, 0.0, 0.0, 0.0, 0.0, 0.0, 0.0, 0.0, 0.0, 0.0, 0.0, 0.0, 0.0, 0.0, 0.0, 0.0, 0.0, 0.0, 0.0, 0.0, 0.0, 0.0, 0.0, 0.0, 0.0, 0.0, 0.0, 0.0, 0.0, 0.0, 0.0, 0.0, 0.0, 0.0, 0.0, 0.0, 0.0, 0.0, 0.0, 0.0, 0.0, 0.0, 0.0, 0.0, 0.0, 0.0, 0.0, 0.0, 0.0, 0.0, 0.0, 0.0, 0.0, 0.0, 0.0, 0.0, 0.0, 0.0, 0.0, 0.0, 0.0, 0.0, 0.0, 0.0, 0.0, 0.0, 0.0, 0.0, 0.0, 0.0, 0.0, 0.0, 0.0, 0.0, 0.0, 0.0, 0.0, 0.0, 0.0, 0.0])
me_cliff_wall_09c_physics.materials.append(mat_phy)
me_cliff_wall_09c_physics.use_remesh_fix_poles = True
me_cliff_wall_09c_physics.use_remesh_preserve_attributes = False
me_cliff_wall_09c_physics.use_mirror_vertex_groups = False
me_cliff_wall_09c_physics.update()
me_cliff_wall_09c_physics.normals_split_custom_set([tuple(v) for v in zip(*[iter([-0.7384, 0.6075, -0.2926, -0.8357, 0.3675, -0.4081, -0.8784, 0.05076, -0.4752, -0.7384, 0.6075, -0.2926, -0.8784, 0.05076, -0.4752, -0.9864, -0.1635, -0.01883, -0.4691, 0.8828, -0.02328, -0.7384, 0.6075, -0.2926, -0.9864, -0.1635, -0.01883, -0.7384, 0.6075, -0.2926, -0.4691, 0.8828, -0.02328, -0.02342, 0.9515, -0.3068, -0.8357, 0.3675, -0.4081, -0.7384, 0.6075, -0.2926, -0.724, 0.3105, -0.616, -0.724, 0.3105, -0.616, -0.7384, 0.6075, -0.2926, -0.02342, 0.9515, -0.3068, -0.01342, -0.9554, 0.2949, -0.08466, -0.9778, 0.1917, 0.01685, -0.9988, -0.04567, 0.01685, -0.9988, -0.04567, 0.4009, -0.904, 0.1488, -0.01342, -0.9554, 0.2949, 0.1671, -0.7664, 0.6203, -0.08466, -0.9778, 0.1917, -0.01342, -0.9554, 0.2949, -0.01342, -0.9554, 0.2949, 0.4009, -0.904, 0.1488, 0.1671, -0.7664, 0.6203, -0.09494, -0.9924, 0.07808, -0.08466, -0.9778, 0.1917, -0.1475, -0.9752, 0.1652, -0.09494, -0.9924, 0.07808, -0.06566, -0.9974, 0.03076, -0.08466, -0.9778, 0.1917, -0.1475, -0.9752, 0.1652, -0.584, -0.5772, 0.5708, -0.09494, -0.9924, 0.07808, -0.584, -0.5772, 0.5708, -0.3157, -0.9477, -0.04612, -0.09494, -0.9924, 0.07808, -0.1152, -0.9927, -0.03489, -0.06566, -0.9974, 0.03076, -0.09494, -0.9924, 0.07808, -0.09494, -0.9924, 0.07808, -0.3157, -0.9477, -0.04612, -0.1152, -0.9927, -0.03489, -0.03701, -0.9809, -0.1911, -0.3313, -0.5263, -0.7831, 0.3513, -0.7179, -0.601, -0.3313, -0.5263, -0.7831, -0.4492, -0.2721, -0.851, 0.3513, -0.7179, -0.601, -0.5718, -0.7403, -0.3537, -0.3313, -0.5263, -0.7831, -0.03701, -0.9809, -0.1911, -0.3313, -0.5263, -0.7831, -0.5718, -0.7403, -0.3537, -0.4492, -0.2721, -0.851, -0.8357, 0.3675, -0.4081, -0.724, 0.3105, -0.616, -0.8784, 0.05076, -0.4752, -0.724, 0.3105, -0.616, -0.769, -0.09541, -0.632, -0.8784, 0.05076, -0.4752, -0.8784, 0.05076, -0.4752, -0.769, -0.09541, -0.632, -0.7721, -0.3302, -0.5429, -0.769, -0.09541, -0.632, -0.724, 0.3105, -0.616, -0.4492, -0.2721, -0.851, -0.769, -0.09541, -0.632, -0.4492, -0.2721, -0.851, -0.7721, -0.3302, -0.5429, -0.1355, 0.2532, -0.9579, 0.4752, -0.3322, -0.8147, -0.4492, -0.2721, -0.851, 0.4752, -0.3322, -0.8147, -0.1355, 0.2532, -0.9579, 0.4788, 0.3582, -0.8016, 0.4752, -0.3322, -0.8147, 0.5836, 0.2453, -0.7741, 0.5679, -0.5059, -0.6493, 0.4752, -0.3322, -0.8147, 0.5679, -0.5059, -0.6493, 0.3513, -0.7179, -0.601, -0.4492, -0.2721, -0.851, 0.4752, -0.3322, -0.8147, 0.3513, -0.7179, -0.601, 0.5836, 0.2453, -0.7741, 0.4752, -0.3322, -0.8147, 0.4788, 0.3582, -0.8016, 0.4397, 0.6004, -0.668, 0.5836, 0.2453, -0.7741, 0.4092, 0.6117, -0.677, 0.5836, 0.2453, -0.7741, 0.4397, 0.6004, -0.668, 0.3407, 0.8244, -0.4519, 0.4397, 0.6004, -0.668, 0.4092, 0.6117, -0.677, 0.3407, 0.8244, -0.4519, -0.1355, 0.2532, -0.9579, -0.724, 0.3105, -0.616, -0.02342, 0.9515, -0.3068, 0.4092, 0.6117, -0.677, -0.1355, 0.2532, -0.9579, -0.02342, 0.9515, -0.3068, -0.724, 0.3105, -0.616, -0.1355, 0.2532, -0.9579, -0.4492, -0.2721, -0.851, -0.1355, 0.2532, -0.9579, 0.4092, 0.6117, -0.677, 0.4788, 0.3582, -0.8016, 0.2507, -0.05441, 0.9665, -0.3139, -0.4048, 0.8589, 0.1671, -0.7664, 0.6203, 0.1671, -0.7664, 0.6203, -0.3139, -0.4048, 0.8589, -0.08466, -0.9778, 0.1917, 0.1671, -0.7664, 0.6203, 0.6899, -0.613, 0.3851, 0.2507, -0.05441, 0.9665, 0.1671, -0.7664, 0.6203, 0.4009, -0.904, 0.1488, 0.6899, -0.613, 0.3851, 0.9329, -0.1112, 0.3425, 0.7171, 0.2194, 0.6615, 0.7595, 0.01383, 0.6503, 0.7595, 0.01383, 0.6503, 0.6899, -0.613, 0.3851, 0.9329, -0.1112, 0.3425, 0.7595, 0.01383, 0.6503, 0.7171, 0.2194, 0.6615, 0.2507, -0.05441, 0.9665, 0.2507, -0.05441, 0.9665, 0.6899, -0.613, 0.3851, 0.7595, 0.01383, 0.6503, -0.1475, -0.9752, 0.1652, -0.08466, -0.9778, 0.1917, -0.584, -0.5772, 0.5708, -0.584, -0.5772, 0.5708, -0.619, -0.06012, 0.7831, -0.9864, -0.1635, -0.01883, -0.619, -0.06012, 0.7831, -0.3262, 0.8943, 0.3062, -0.9864, -0.1635, -0.01883, -0.2799, 0.09033, 0.9558, -0.3262, 0.8943, 0.3062, -0.619, -0.06012, 0.7831, -0.584, -0.5772, 0.5708, -0.3139, -0.4048, 0.8589, -0.619, -0.06012, 0.7831, -0.619, -0.06012, 0.7831, -0.3139, -0.4048, 0.8589, -0.2799, 0.09033, 0.9558, -0.1951, 0.4502, 0.8714, -0.3262, 0.8943, 0.3062, -0.2799, 0.09033, 0.9558, -0.1951, 0.4502, 0.8714, -0.1173, 0.976, 0.1836, -0.3262, 0.8943, 0.3062, 0.2464, 0.7783, 0.5775, -0.1173, 0.976, 0.1836, -0.1951, 0.4502, 0.8714, -0.2799, 0.09033, 0.9558, 0.2631, 0.207, 0.9423, -0.1951, 0.4502, 0.8714, -0.1951, 0.4502, 0.8714, 0.2631, 0.207, 0.9423, 0.2464, 0.7783, 0.5775, 0.9198, 0.1658, 0.3557, 0.7171, 0.2194, 0.6615, 0.9329, -0.1112, 0.3425, 0.9329, -0.1112, 0.3425, 0.9821, 0.14, 0.1257, 0.9198, 0.1658, 0.3557, 0.9198, 0.1658, 0.3557, 0.16, 0.9855, 0.05625, 0.7171, 0.2194, 0.6615, 0.9198, 0.1658, 0.3557, 0.9821, 0.14, 0.1257, 0.16, 0.9855, 0.05625, 0.6088, 0.6154, 0.5007, 0.2464, 0.7783, 0.5775, 0.7171, 0.2194, 0.6615, 0.7171, 0.2194, 0.6615, 0.16, 0.9855, 0.05625, 0.6088, 0.6154, 0.5007, 0.2464, 0.7783, 0.5775, 0.6088, 0.6154, 0.5007, 0.16, 0.9855, 0.05625, 0.2464, 0.7783, 0.5775, 0.04071, 0.9987, 0.02927, -0.1173, 0.976, 0.1836, 0.04071, 0.9987, 0.02927, -0.1095, 0.9926, 0.05217, -0.1173, 0.976, 0.1836, -0.1095, 0.9926, 0.05217, 0.04071, 0.9987, 0.02927, 0.06163, 0.9981, -4.721e-05, 0.04071, 0.9987, 0.02927, 0.2464, 0.7783, 0.5775, 0.16, 0.9855, 0.05625, 0.04071, 0.9987, 0.02927, 0.16, 0.9855, 0.05625, 0.06163, 0.9981, -4.721e-05, 0.8808, -0.4035, 0.2476, 0.9408, -0.3332, 0.06192, 0.9329, -0.1112, 0.3425, 0.9329, -0.1112, 0.3425, 0.6899, -0.613, 0.3851, 0.8808, -0.4035, 0.2476, 0.8808, -0.4035, 0.2476, 0.7133, -0.6974, 0.06989, 0.9408, -0.3332, 0.06192, 0.6899, -0.613, 0.3851, 0.7133, -0.6974, 0.06989, 0.8808, -0.4035, 0.2476, 0.9408, -0.3332, 0.06192, 0.9821, 0.14, 0.1257, 0.9329, -0.1112, 0.3425, -0.08466, -0.9778, 0.1917, -0.06566, -0.9974, 0.03076, 0.01685, -0.9988, -0.04567, 0.01685, -0.9988, -0.04567, -0.03701, -0.9809, -0.1911, 0.119, -0.9741, -0.1922, 0.119, -0.9741, -0.1922, 0.2027, -0.9467, -0.2504, 0.01685, -0.9988, -0.04567, 0.2027, -0.9467, -0.2504, 0.4009, -0.904, 0.1488, 0.01685, -0.9988, -0.04567, 0.01685, -0.9988, -0.04567, -0.06566, -0.9974, 0.03076, -0.03701, -0.9809, -0.1911, -0.03701, -0.9809, -0.1911, 0.3513, -0.7179, -0.601, 0.119, -0.9741, -0.1922, 0.119, -0.9741, -0.1922, 0.3513, -0.7179, -0.601, 0.2027, -0.9467, -0.2504, -0.5718, -0.7403, -0.3537, -0.8169, -0.5676, -0.1028, -0.9864, -0.1635, -0.01883, -0.7721, -0.3302, -0.5429, -0.5718, -0.7403, -0.3537, -0.9864, -0.1635, -0.01883, -0.4492, -0.2721, -0.851, -0.5718, -0.7403, -0.3537, -0.7721, -0.3302, -0.5429, -0.5718, -0.7403, -0.3537, -0.03701, -0.9809, -0.1911, -0.1152, -0.9927, -0.03489, -0.1152, -0.9927, -0.03489, -0.3157, -0.9477, -0.04612, -0.5718, -0.7403, -0.3537, -0.5718, -0.7403, -0.3537, -0.3157, -0.9477, -0.04612, -0.8169, -0.5676, -0.1028, -0.03701, -0.9809, -0.1911, -0.06566, -0.9974, 0.03076, -0.1152, -0.9927, -0.03489, 0.2671, 0.9496, -0.1639, 0.5836, 0.2453, -0.7741, 0.3407, 0.8244, -0.4519, 0.2671, 0.9496, -0.1639, 0.9821, 0.14, 0.1257, 0.5836, 0.2453, -0.7741, 0.5836, 0.2453, -0.7741, 0.9821, 0.14, 0.1257, 0.5679, -0.5059, -0.6493, 0.4092, 0.6117, -0.677, 0.5836, 0.2453, -0.7741, 0.4788, 0.3582, -0.8016, 0.16, 0.9855, 0.05625, 0.9821, 0.14, 0.1257, 0.2671, 0.9496, -0.1639, 0.2671, 0.9496, -0.1639, 0.3407, 0.8244, -0.4519, -0.02342, 0.9515, -0.3068, 0.06163, 0.9981, -4.721e-05, 0.2671, 0.9496, -0.1639, -0.02342, 0.9515, -0.3068, 0.16, 0.9855, 0.05625, 0.2671, 0.9496, -0.1639, 0.06163, 0.9981, -4.721e-05, 0.3407, 0.8244, -0.4519, 0.4092, 0.6117, -0.677, -0.02342, 0.9515, -0.3068, -0.2799, 0.09033, 0.9558, -0.3139, -0.4048, 0.8589, 0.2507, -0.05441, 0.9665, 0.2507, -0.05441, 0.9665, 0.2631, 0.207, 0.9423, -0.2799, 0.09033, 0.9558, 0.7171, 0.2194, 0.6615, 0.2631, 0.207, 0.9423, 0.2507, -0.05441, 0.9665, -0.08466, -0.9778, 0.1917, -0.3139, -0.4048, 0.8589, -0.584, -0.5772, 0.5708, -0.8169, -0.5676, -0.1028, -0.3157, -0.9477, -0.04612, -0.584, -0.5772, 0.5708, -0.8169, -0.5676, -0.1028, -0.584, -0.5772, 0.5708, -0.9864, -0.1635, -0.01883, 0.2464, 0.7783, 0.5775, 0.2631, 0.207, 0.9423, 0.7171, 0.2194, 0.6615, 0.9408, -0.3332, 0.06192, 0.5004, -0.7103, -0.4952, 0.5679, -0.5059, -0.6493, 0.7133, -0.6974, 0.06989, 0.5004, -0.7103, -0.4952, 0.9408, -0.3332, 0.06192, 0.5679, -0.5059, -0.6493, 0.9821, 0.14, 0.1257, 0.9408, -0.3332, 0.06192, 0.2027, -0.9467, -0.2504, 0.5004, -0.7103, -0.4952, 0.5264, -0.8446, -0.09714, 0.5264, -0.8446, -0.09714, 0.5004, -0.7103, -0.4952, 0.7133, -0.6974, 0.06989, 0.5264, -0.8446, -0.09714, 0.4009, -0.904, 0.1488, 0.2027, -0.9467, -0.2504, 0.7133, -0.6974, 0.06989, 0.4009, -0.904, 0.1488, 0.5264, -0.8446, -0.09714, 0.3932, -0.7753, -0.4943, 0.5004, -0.7103, -0.4952, 0.2027, -0.9467, -0.2504, 0.2027, -0.9467, -0.2504, 0.3513, -0.7179, -0.601, 0.3932, -0.7753, -0.4943, 0.3932, -0.7753, -0.4943, 0.3513, -0.7179, -0.601, 0.5004, -0.7103, -0.4952, -0.1095, 0.9926, 0.05217, -0.4691, 0.8828, -0.02328, -0.3262, 0.8943, 0.3062, -0.4691, 0.8828, -0.02328, -0.1095, 0.9926, 0.05217, -0.02342, 0.9515, -0.3068, -0.1095, 0.9926, 0.05217, -0.3262, 0.8943, 0.3062, -0.1173, 0.976, 0.1836, -0.1095, 0.9926, 0.05217, 0.06163, 0.9981, -4.721e-05, -0.02342, 0.9515, -0.3068, -0.3262, 0.8943, 0.3062, -0.4691, 0.8828, -0.02328, -0.9864, -0.1635, -0.01883, 0.5679, -0.5059, -0.6493, 0.5004, -0.7103, -0.4952, 0.3513, -0.7179, -0.601, -0.8784, 0.05076, -0.4752, -0.7721, -0.3302, -0.5429, -0.9864, -0.1635, -0.01883, 0.6899, -0.613, 0.3851, 0.4009, -0.904, 0.1488, 0.7133, -0.6974, 0.06989])] * 3)])
arm_cliff_wall_09c_qc_skeleton = bpy.data.armatures.new('cliff_wall_09c.qc_skeleton')  # bones are not reproduced

# ---- objects
ob_cliff_wall_09c_qc_skeleton = bpy.data.objects.new('cliff_wall_09c.qc_skeleton', arm_cliff_wall_09c_qc_skeleton)
ob_cliff_wall_09c_reference = bpy.data.objects.new('cliff_wall_09c_reference', me_cliff_wall_09c_reference)
ob_cliff_wall_09c_physics = bpy.data.objects.new('cliff_wall_09c_physics', me_cliff_wall_09c_physics)

# ---- transforms, parenting, visibility, modifiers, constraints
ob_cliff_wall_09c_qc_skeleton.location = (0.0, 0.0, 0.0)
ob_cliff_wall_09c_qc_skeleton.show_in_front = True
ob_cliff_wall_09c_qc_skeleton.lineart.crease_threshold = 0.0
ob_cliff_wall_09c_reference.parent = ob_cliff_wall_09c_qc_skeleton
ob_cliff_wall_09c_reference.location = (0.0, 0.0, 0.0)
ob_cliff_wall_09c_reference.lineart.crease_threshold = 0.0
_vg = ob_cliff_wall_09c_reference.vertex_groups.new(name='static_prop')
_vg.add([0, 1, 2, 3, 4, 5, 6, 7, 8, 9, 10, 11, 12, 13, 14, 15, 16, 17, 18, 19, 20, 21, 22, 23, 24, 25, 26, 27, 28, 29, 30, 31, 32, 33, 34, 35, 36, 37, 38, 39, 40, 41, 42, 43, 44, 45, 46, 47, 48, 49, 50, 51, 52, 53, 54, 55, 56, 57, 58, 59, 60, 61, 62, 63, 64, 65, 66, 67, 68, 69, 70, 71, 72, 73, 74, 75, 76, 77, 78, 79, 80, 81, 82], 1.0, 'REPLACE')
_m = ob_cliff_wall_09c_reference.modifiers.new('Armature', 'ARMATURE')
_m.object = ob_cliff_wall_09c_qc_skeleton
ob_cliff_wall_09c_physics.parent = ob_cliff_wall_09c_qc_skeleton
ob_cliff_wall_09c_physics.location = (0.0, 0.0, 0.0)
ob_cliff_wall_09c_physics.display_type = 'SOLID'
ob_cliff_wall_09c_physics.show_wire = True
ob_cliff_wall_09c_physics.lineart.crease_threshold = 0.0
_vg = ob_cliff_wall_09c_physics.vertex_groups.new(name='static_prop')
_vg.add([0, 1, 2, 3, 4, 5, 6, 7, 8, 9, 10, 11, 12, 13, 14, 15, 16, 17, 18, 19, 20, 21, 22, 23, 24, 25, 26, 27, 28, 29, 30, 31, 32, 33, 34, 35, 36, 37, 38, 39, 40, 41, 42, 43, 44, 45, 46, 47, 48, 49, 50, 51, 52, 53, 54, 55, 56, 57, 58, 59, 60, 61, 62], 1.0, 'REPLACE')
_m = ob_cliff_wall_09c_physics.modifiers.new('Armature', 'ARMATURE')
_m.object = ob_cliff_wall_09c_qc_skeleton

# ---- collection membership
scene.collection.objects.link(ob_cliff_wall_09c_qc_skeleton)
scene.collection.objects.link(ob_cliff_wall_09c_reference)
scene.collection.objects.link(ob_cliff_wall_09c_physics)
col_cliff_wall_09c.objects.link(ob_cliff_wall_09c_qc_skeleton)
col_cliff_wall_09c.objects.link(ob_cliff_wall_09c_reference)
col_cliff_wall_09c.objects.link(ob_cliff_wall_09c_physics)

# ---- scene / render settings (as saved in the file)
scene.frame_start = 1; scene.frame_end = 250; scene.frame_set(0)
scene.render.engine = 'BLENDER_EEVEE_NEXT'
scene.cycles.use_denoising = False
scene.cycles.samples = 128
scene.cycles.sampling_pattern = 'TABULATED_SOBOL'
scene.cycles.use_adaptive_sampling = False
scene.cycles.use_light_tree = False
scene.view_settings.view_transform = 'Filmic'
bpy.context.view_layer.update()

# ---- added for rendering (the .blend has no active camera and no usable light): camera, sun + grey world if the file has none
cam_auto = bpy.data.cameras.new('AutoCamera')
cam_auto.lens = 50.0
cam_auto.sensor_width = 36.0
cam_auto.clip_end = 1642.15
ob_auto_camera = bpy.data.objects.new('AutoCamera', cam_auto)
scene.collection.objects.link(ob_auto_camera)
ob_auto_camera.location = (87.51, -110.072, 81.1752)
ob_auto_camera.rotation_euler = (1.09748, -7.21219e-08, 0.694738)
scene.camera = ob_auto_camera
light_auto_sun = bpy.data.lights.new('AutoSun', 'SUN')
light_auto_sun.energy = 3.0
light_auto_sun.angle = 0.0523599
ob_auto_sun = bpy.data.objects.new('AutoSun', light_auto_sun)
scene.collection.objects.link(ob_auto_sun)
ob_auto_sun.rotation_euler = (0.872665, 0.174533, 0.523599)
if scene.world is None:
    world_auto = bpy.data.worlds.new('AutoWorld')
    world_auto.color = (0.3, 0.3, 0.3)
    scene.world = world_auto
bpy.context.view_layer.update()
